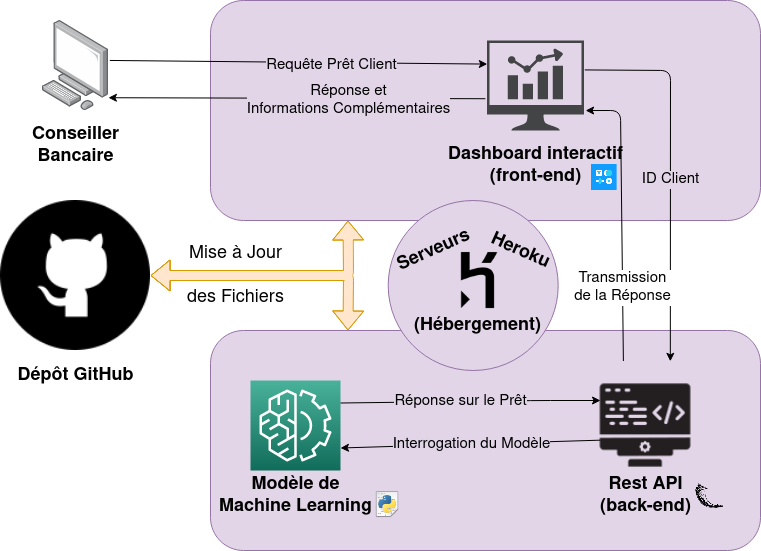

The diagram above was exported from draw.io. Its source (the exported page's mxGraphModel, read from the mxfile embedded in the PNG):
<mxGraphModel dx="868" dy="1087" grid="1" gridSize="10" guides="1" tooltips="1" connect="1" arrows="1" fold="1" page="1" pageScale="1" pageWidth="850" pageHeight="1100" math="0" shadow="0">
  <root>
    <mxCell id="0" />
    <mxCell id="1" parent="0" />
    <mxCell id="O3jka_hGHEMN7lJAWggc-1" value="" style="rounded=1;whiteSpace=wrap;html=1;fillColor=#e1d5e7;strokeColor=#9673a6;" vertex="1" parent="1">
      <mxGeometry x="250" y="300" width="550" height="220" as="geometry" />
    </mxCell>
    <mxCell id="O3jka_hGHEMN7lJAWggc-2" value="" style="rounded=1;whiteSpace=wrap;html=1;fillColor=#e1d5e7;strokeColor=#9673a6;" vertex="1" parent="1">
      <mxGeometry x="250" y="630" width="550" height="220" as="geometry" />
    </mxCell>
    <mxCell id="KfEYWDrRZrBTAGaXOBfP-1" value="" style="points=[];aspect=fixed;html=1;align=center;shadow=0;dashed=0;image;image=img/lib/allied_telesis/computer_and_terminals/Personal_Computer.svg;" parent="1" vertex="1">
      <mxGeometry x="81.79000000000002" y="320" width="66.41" height="90" as="geometry" />
    </mxCell>
    <mxCell id="KfEYWDrRZrBTAGaXOBfP-3" value="" style="shape=image;html=1;verticalAlign=top;verticalLabelPosition=bottom;labelBackgroundColor=#ffffff;imageAspect=0;aspect=fixed;image=https://cdn4.iconfinder.com/data/icons/technology-83/1000/back-end_backward_programming_back_back_end_end_development-128.png" parent="1" vertex="1">
      <mxGeometry x="620" y="660" width="130" height="130" as="geometry" />
    </mxCell>
    <mxCell id="KfEYWDrRZrBTAGaXOBfP-4" value="" style="points=[[0,0,0],[0.25,0,0],[0.5,0,0],[0.75,0,0],[1,0,0],[0,1,0],[0.25,1,0],[0.5,1,0],[0.75,1,0],[1,1,0],[0,0.25,0],[0,0.5,0],[0,0.75,0],[1,0.25,0],[1,0.5,0],[1,0.75,0]];outlineConnect=0;fontColor=#232F3E;gradientColor=#4AB29A;gradientDirection=north;fillColor=#116D5B;strokeColor=#ffffff;dashed=0;verticalLabelPosition=bottom;verticalAlign=top;align=center;html=1;fontSize=12;fontStyle=0;aspect=fixed;shape=mxgraph.aws4.resourceIcon;resIcon=mxgraph.aws4.machine_learning;" parent="1" vertex="1">
      <mxGeometry x="290" y="680" width="90" height="90" as="geometry" />
    </mxCell>
    <mxCell id="KfEYWDrRZrBTAGaXOBfP-6" value="" style="shape=image;html=1;verticalAlign=top;verticalLabelPosition=bottom;labelBackgroundColor=#ffffff;imageAspect=0;aspect=fixed;image=https://cdn4.iconfinder.com/data/icons/social-media-free-13/32/Github_social_media_logo-128.png" parent="1" vertex="1">
      <mxGeometry x="40" y="500" width="150" height="150" as="geometry" />
    </mxCell>
    <mxCell id="KfEYWDrRZrBTAGaXOBfP-7" value="&lt;font style=&quot;font-size: 18px;&quot;&gt;Dépôt GitHub&lt;/font&gt;" style="text;html=1;align=center;verticalAlign=middle;resizable=0;points=[];autosize=1;strokeColor=none;fontSize=18;fontStyle=1" parent="1" vertex="1">
      <mxGeometry x="50" y="660" width="130" height="30" as="geometry" />
    </mxCell>
    <mxCell id="KfEYWDrRZrBTAGaXOBfP-15" value="&lt;div&gt;Conseiller &lt;br&gt;&lt;/div&gt;&lt;div&gt;Bancaire&lt;/div&gt;" style="text;html=1;align=center;verticalAlign=middle;resizable=0;points=[];autosize=1;strokeColor=none;fontSize=18;fontStyle=1" parent="1" vertex="1">
      <mxGeometry x="65" y="420" width="100" height="50" as="geometry" />
    </mxCell>
    <mxCell id="KfEYWDrRZrBTAGaXOBfP-17" value="&lt;div&gt;Rest API&lt;br&gt;&lt;/div&gt;&lt;div&gt;(back-end)&lt;br&gt;&lt;/div&gt;" style="text;html=1;align=center;verticalAlign=middle;resizable=0;points=[];autosize=1;strokeColor=none;fontSize=18;fontStyle=1" parent="1" vertex="1">
      <mxGeometry x="630" y="770" width="110" height="50" as="geometry" />
    </mxCell>
    <mxCell id="KfEYWDrRZrBTAGaXOBfP-18" value="&lt;div&gt;Modèle de &lt;br&gt;&lt;/div&gt;&lt;div&gt;Machine Learning&lt;br&gt;&lt;/div&gt;" style="text;html=1;align=center;verticalAlign=middle;resizable=0;points=[];autosize=1;strokeColor=none;fontSize=18;fontStyle=1" parent="1" vertex="1">
      <mxGeometry x="250" y="770" width="170" height="50" as="geometry" />
    </mxCell>
    <mxCell id="KfEYWDrRZrBTAGaXOBfP-19" value="" style="endArrow=classic;html=1;fontSize=18;exitX=1.017;exitY=0.444;exitDx=0;exitDy=0;exitPerimeter=0;entryX=0.002;entryY=0.262;entryDx=0;entryDy=0;entryPerimeter=0;" parent="1" source="KfEYWDrRZrBTAGaXOBfP-1" edge="1" target="KfEYWDrRZrBTAGaXOBfP-2">
      <mxGeometry relative="1" as="geometry">
        <mxPoint x="360" y="490" as="sourcePoint" />
        <mxPoint x="471" y="365" as="targetPoint" />
        <Array as="points" />
      </mxGeometry>
    </mxCell>
    <mxCell id="KfEYWDrRZrBTAGaXOBfP-20" value="&lt;div style=&quot;font-size: 15px&quot;&gt;&lt;font style=&quot;font-size: 15px&quot;&gt;Requête Prêt Client&lt;/font&gt;&lt;/div&gt;" style="edgeLabel;resizable=0;html=1;align=center;verticalAlign=middle;labelBackgroundColor=#E1D5E7;" parent="KfEYWDrRZrBTAGaXOBfP-19" connectable="0" vertex="1">
      <mxGeometry relative="1" as="geometry">
        <mxPoint x="32" y="3" as="offset" />
      </mxGeometry>
    </mxCell>
    <mxCell id="KfEYWDrRZrBTAGaXOBfP-21" value="" style="endArrow=classic;html=1;fontSize=18;entryX=0.996;entryY=0.858;entryDx=0;entryDy=0;entryPerimeter=0;exitX=-0.018;exitY=0.647;exitDx=0;exitDy=0;exitPerimeter=0;" parent="1" target="KfEYWDrRZrBTAGaXOBfP-1" edge="1" source="KfEYWDrRZrBTAGaXOBfP-2">
      <mxGeometry relative="1" as="geometry">
        <mxPoint x="260" y="310" as="sourcePoint" />
        <mxPoint x="240" y="320" as="targetPoint" />
        <Array as="points" />
      </mxGeometry>
    </mxCell>
    <mxCell id="KfEYWDrRZrBTAGaXOBfP-22" value="&lt;div style=&quot;font-size: 15px&quot;&gt;&lt;font style=&quot;font-size: 15px&quot;&gt;Réponse et &lt;br&gt;&lt;/font&gt;&lt;/div&gt;&lt;div style=&quot;font-size: 15px&quot;&gt;&lt;font style=&quot;font-size: 15px&quot;&gt;Informations Complémentaires&lt;/font&gt;&lt;/div&gt;" style="edgeLabel;resizable=0;html=1;align=center;verticalAlign=middle;labelBackgroundColor=#E1D5E7;" parent="KfEYWDrRZrBTAGaXOBfP-21" connectable="0" vertex="1">
      <mxGeometry relative="1" as="geometry">
        <mxPoint x="51" y="2" as="offset" />
      </mxGeometry>
    </mxCell>
    <mxCell id="KfEYWDrRZrBTAGaXOBfP-23" value="" style="endArrow=classic;html=1;fontSize=18;entryX=0.691;entryY=0.006;entryDx=0;entryDy=0;entryPerimeter=0;exitX=1.009;exitY=0.327;exitDx=0;exitDy=0;exitPerimeter=0;" parent="1" target="KfEYWDrRZrBTAGaXOBfP-3" edge="1" source="KfEYWDrRZrBTAGaXOBfP-2">
      <mxGeometry relative="1" as="geometry">
        <mxPoint x="380" y="333" as="sourcePoint" />
        <mxPoint x="690" y="450" as="targetPoint" />
        <Array as="points">
          <mxPoint x="710" y="370" />
        </Array>
      </mxGeometry>
    </mxCell>
    <mxCell id="KfEYWDrRZrBTAGaXOBfP-24" value="&lt;font style=&quot;font-size: 15px&quot;&gt;ID Client&lt;/font&gt;" style="edgeLabel;resizable=0;html=1;align=center;verticalAlign=middle;labelBackgroundColor=#E1D5E7;" parent="KfEYWDrRZrBTAGaXOBfP-23" connectable="0" vertex="1">
      <mxGeometry relative="1" as="geometry">
        <mxPoint y="6" as="offset" />
      </mxGeometry>
    </mxCell>
    <mxCell id="KfEYWDrRZrBTAGaXOBfP-25" value="" style="endArrow=classic;html=1;fontSize=18;entryX=1.018;entryY=0.778;entryDx=0;entryDy=0;entryPerimeter=0;exitX=0.33;exitY=0.004;exitDx=0;exitDy=0;exitPerimeter=0;" parent="1" source="KfEYWDrRZrBTAGaXOBfP-3" edge="1" target="KfEYWDrRZrBTAGaXOBfP-2">
      <mxGeometry relative="1" as="geometry">
        <mxPoint x="700" y="490" as="sourcePoint" />
        <mxPoint x="570" y="570" as="targetPoint" />
        <Array as="points">
          <mxPoint x="660" y="410" />
        </Array>
      </mxGeometry>
    </mxCell>
    <mxCell id="KfEYWDrRZrBTAGaXOBfP-26" value="&lt;div style=&quot;font-size: 15px&quot;&gt;&lt;font style=&quot;font-size: 15px&quot;&gt;Transmission &lt;br&gt;&lt;/font&gt;&lt;/div&gt;&lt;div style=&quot;font-size: 15px&quot;&gt;&lt;font style=&quot;font-size: 15px&quot;&gt;de la Réponse&lt;/font&gt;&lt;/div&gt;" style="edgeLabel;resizable=0;html=1;align=center;verticalAlign=middle;labelBackgroundColor=#FFFFFF;" parent="KfEYWDrRZrBTAGaXOBfP-25" connectable="0" vertex="1">
      <mxGeometry relative="1" as="geometry">
        <mxPoint y="69" as="offset" />
      </mxGeometry>
    </mxCell>
    <mxCell id="KfEYWDrRZrBTAGaXOBfP-28" value="" style="endArrow=classic;html=1;fontSize=18;entryX=1;entryY=0.75;entryDx=0;entryDy=0;entryPerimeter=0;" parent="1" edge="1" target="KfEYWDrRZrBTAGaXOBfP-4">
      <mxGeometry relative="1" as="geometry">
        <mxPoint x="640" y="739.66" as="sourcePoint" />
        <mxPoint x="400" y="739.66" as="targetPoint" />
      </mxGeometry>
    </mxCell>
    <mxCell id="KfEYWDrRZrBTAGaXOBfP-29" value="&lt;div style=&quot;font-size: 15px&quot;&gt;&lt;font style=&quot;font-size: 15px&quot;&gt;Interrogation du Modèle&lt;/font&gt;&lt;/div&gt;" style="edgeLabel;resizable=0;html=1;align=center;verticalAlign=middle;labelBackgroundColor=#E1D5E7;" parent="KfEYWDrRZrBTAGaXOBfP-28" connectable="0" vertex="1">
      <mxGeometry relative="1" as="geometry" />
    </mxCell>
    <mxCell id="KfEYWDrRZrBTAGaXOBfP-30" value="" style="endArrow=classic;html=1;fontSize=18;exitX=1;exitY=0.25;exitDx=0;exitDy=0;exitPerimeter=0;" parent="1" edge="1" source="KfEYWDrRZrBTAGaXOBfP-4">
      <mxGeometry relative="1" as="geometry">
        <mxPoint x="400" y="700" as="sourcePoint" />
        <mxPoint x="640" y="700" as="targetPoint" />
        <Array as="points">
          <mxPoint x="580" y="700" />
        </Array>
      </mxGeometry>
    </mxCell>
    <mxCell id="KfEYWDrRZrBTAGaXOBfP-31" value="&lt;font style=&quot;font-size: 15px&quot;&gt;Réponse sur le Prêt&lt;/font&gt;" style="edgeLabel;resizable=0;html=1;align=center;verticalAlign=middle;labelBackgroundColor=#E1D5E7;" parent="KfEYWDrRZrBTAGaXOBfP-30" connectable="0" vertex="1">
      <mxGeometry relative="1" as="geometry">
        <mxPoint x="-10" as="offset" />
      </mxGeometry>
    </mxCell>
    <mxCell id="KfEYWDrRZrBTAGaXOBfP-33" value="" style="shape=flexArrow;endArrow=classic;startArrow=classic;html=1;fontSize=18;entryX=0.25;entryY=0;entryDx=0;entryDy=0;fillColor=#ffe6cc;strokeColor=#d79b00;exitX=1;exitY=0.5;exitDx=0;exitDy=0;" parent="1" target="O3jka_hGHEMN7lJAWggc-2" edge="1" source="KfEYWDrRZrBTAGaXOBfP-6">
      <mxGeometry width="100" height="100" relative="1" as="geometry">
        <mxPoint x="180" y="800" as="sourcePoint" />
        <mxPoint x="355.9200000000001" y="658.8000000000002" as="targetPoint" />
        <Array as="points">
          <mxPoint x="388" y="575" />
        </Array>
      </mxGeometry>
    </mxCell>
    <mxCell id="O3jka_hGHEMN7lJAWggc-3" value="" style="shape=flexArrow;endArrow=classic;startArrow=classic;html=1;fontSize=18;fillColor=#ffe6cc;strokeColor=#d79b00;exitX=1;exitY=0.5;exitDx=0;exitDy=0;entryX=0.25;entryY=1;entryDx=0;entryDy=0;" edge="1" parent="1" source="KfEYWDrRZrBTAGaXOBfP-6" target="O3jka_hGHEMN7lJAWggc-1">
      <mxGeometry width="100" height="100" relative="1" as="geometry">
        <mxPoint x="120" y="480.6" as="sourcePoint" />
        <mxPoint x="250" y="410" as="targetPoint" />
        <Array as="points">
          <mxPoint x="388" y="575" />
        </Array>
      </mxGeometry>
    </mxCell>
    <mxCell id="O3jka_hGHEMN7lJAWggc-4" value="&lt;div&gt;Mise à Jour &lt;br&gt;&lt;/div&gt;&lt;div&gt;&lt;br&gt;&lt;/div&gt;&lt;div&gt;des Fichiers&lt;br&gt;&lt;/div&gt;" style="text;html=1;align=center;verticalAlign=middle;resizable=0;points=[];autosize=1;strokeColor=none;fontSize=18;rotation=0;" vertex="1" parent="1">
      <mxGeometry x="220" y="540" width="110" height="70" as="geometry" />
    </mxCell>
    <mxCell id="O3jka_hGHEMN7lJAWggc-5" value="" style="rounded=0;whiteSpace=wrap;html=1;strokeColor=none;fillColor=#ffe6cc;rotation=90;" vertex="1" parent="1">
      <mxGeometry x="363" y="560" width="50" height="8" as="geometry" />
    </mxCell>
    <mxCell id="O3jka_hGHEMN7lJAWggc-13" value="" style="shape=image;html=1;verticalAlign=top;verticalLabelPosition=bottom;labelBackgroundColor=#ffffff;imageAspect=0;aspect=fixed;image=https://cdn4.iconfinder.com/data/icons/logos-brands-5/24/flask-128.png" vertex="1" parent="1">
      <mxGeometry x="735.38" y="781" width="28" height="28" as="geometry" />
    </mxCell>
    <mxCell id="O3jka_hGHEMN7lJAWggc-15" value="" style="shape=image;html=1;verticalAlign=top;verticalLabelPosition=bottom;labelBackgroundColor=#ffffff;imageAspect=0;aspect=fixed;image=https://cdn2.iconfinder.com/data/icons/oxygen/128x128/mimetypes/application-x-python.png" vertex="1" parent="1">
      <mxGeometry x="413" y="790" width="28" height="28" as="geometry" />
    </mxCell>
    <mxCell id="O3jka_hGHEMN7lJAWggc-19" value="" style="group" vertex="1" connectable="0" parent="1">
      <mxGeometry x="480" y="340" width="190" height="150" as="geometry" />
    </mxCell>
    <mxCell id="KfEYWDrRZrBTAGaXOBfP-2" value="" style="pointerEvents=1;shadow=0;dashed=0;html=1;strokeColor=none;fillColor=#434445;aspect=fixed;labelPosition=center;verticalLabelPosition=bottom;verticalAlign=top;align=center;outlineConnect=0;shape=mxgraph.vvd.nsx_dashboard;" parent="O3jka_hGHEMN7lJAWggc-19" vertex="1">
      <mxGeometry x="46.620000000000005" width="96.77" height="90" as="geometry" />
    </mxCell>
    <mxCell id="KfEYWDrRZrBTAGaXOBfP-16" value="&lt;div&gt;Dashboard interactif&lt;/div&gt;&lt;div&gt;(front-end)&lt;br&gt;&lt;/div&gt;" style="text;html=1;align=center;verticalAlign=middle;resizable=0;points=[];autosize=1;strokeColor=none;fontSize=18;fontStyle=1" parent="O3jka_hGHEMN7lJAWggc-19" vertex="1">
      <mxGeometry y="100" width="190" height="50" as="geometry" />
    </mxCell>
    <mxCell id="O3jka_hGHEMN7lJAWggc-14" value="" style="shape=image;verticalLabelPosition=bottom;labelBackgroundColor=#ffffff;verticalAlign=top;aspect=fixed;imageAspect=0;image=https://plotly.com/chart-studio-help/images/dash.png;" vertex="1" parent="O3jka_hGHEMN7lJAWggc-19">
      <mxGeometry x="150.62" y="124" width="26" height="26" as="geometry" />
    </mxCell>
    <mxCell id="O3jka_hGHEMN7lJAWggc-22" value="" style="group" vertex="1" connectable="0" parent="1">
      <mxGeometry x="425" y="500" width="186.32" height="180" as="geometry" />
    </mxCell>
    <mxCell id="O3jka_hGHEMN7lJAWggc-21" value="" style="ellipse;whiteSpace=wrap;html=1;aspect=fixed;labelBackgroundColor=#E1D5E7;fontSize=18;fillColor=#e1d5e7;strokeColor=#9673a6;" vertex="1" parent="O3jka_hGHEMN7lJAWggc-22">
      <mxGeometry x="2.7" width="170" height="170" as="geometry" />
    </mxCell>
    <mxCell id="KfEYWDrRZrBTAGaXOBfP-5" value="" style="shape=image;html=1;verticalAlign=top;verticalLabelPosition=bottom;labelBackgroundColor=#ffffff;imageAspect=0;aspect=fixed;image=https://cdn1.iconfinder.com/data/icons/simple-icons/128/heroku-128-black.png" parent="O3jka_hGHEMN7lJAWggc-22" vertex="1">
      <mxGeometry x="48.602057426779176" y="35" width="90" height="90" as="geometry" />
    </mxCell>
    <mxCell id="KfEYWDrRZrBTAGaXOBfP-8" value="&lt;div style=&quot;font-size: 18px&quot;&gt;&lt;font style=&quot;font-size: 18px&quot;&gt;Serveurs&lt;/font&gt;&lt;/div&gt;" style="text;html=1;align=center;verticalAlign=middle;resizable=0;points=[];autosize=1;strokeColor=none;rotation=336;fontSize=18;fontStyle=1" parent="O3jka_hGHEMN7lJAWggc-22" vertex="1">
      <mxGeometry x="2.6960765690388904" y="35" width="90" height="30" as="geometry" />
    </mxCell>
    <mxCell id="KfEYWDrRZrBTAGaXOBfP-9" value="&lt;font style=&quot;font-size: 18px;&quot;&gt;Heroku&lt;/font&gt;" style="text;html=1;align=center;verticalAlign=middle;resizable=0;points=[];autosize=1;strokeColor=none;rotation=24;fontSize=18;fontStyle=1" parent="O3jka_hGHEMN7lJAWggc-22" vertex="1">
      <mxGeometry x="94.50803828451946" y="35" width="80" height="30" as="geometry" />
    </mxCell>
    <mxCell id="O3jka_hGHEMN7lJAWggc-20" value="(Hébergement)" style="text;html=1;align=center;verticalAlign=middle;resizable=0;points=[];autosize=1;strokeColor=none;fontSize=18;fontStyle=1" vertex="1" parent="O3jka_hGHEMN7lJAWggc-22">
      <mxGeometry x="21.752159289540856" y="110" width="140" height="30" as="geometry" />
    </mxCell>
  </root>
</mxGraphModel>